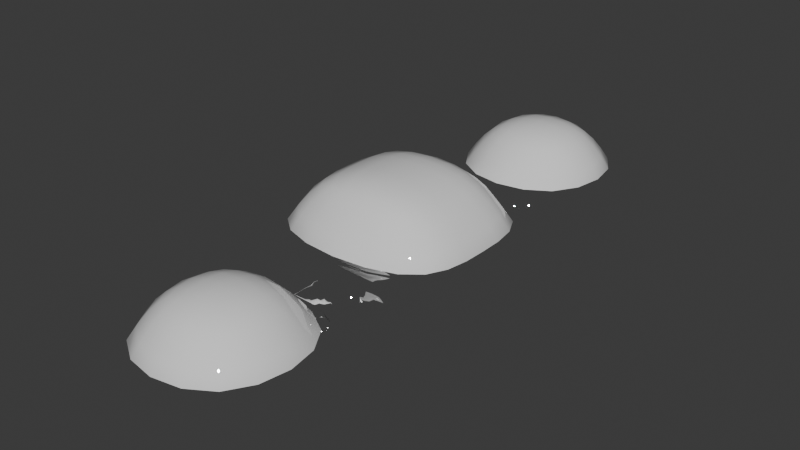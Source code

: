 # Source: greenhouse.blend  (saved by Blender 4.5.88; exported with 4.5.12 LTS)
import bpy
from mathutils import Matrix  # noqa: F401  (used for matrix-valued properties, if any)

bpy.ops.wm.read_factory_settings(use_empty=True)
scene = bpy.context.scene
scene.name = 'Scene'

# ---- collections
col_collection = bpy.data.collections.new('Collection'); scene.collection.children.link(col_collection)

# ---- materials (node trees are filled in below, after node groups)
mat_white = bpy.data.materials.new('white')
mat_white.alpha_threshold = 0.0
mat_white.roughness = 0.5
mat_white.line_color = (0.0, 0.0, 0.0, 1.0)
mat_glass = bpy.data.materials.new('glass')

# ---- material node trees
mat_white.use_nodes = True; mat_white.node_tree.nodes.clear()
_N = mat_white.node_tree.nodes; _L = mat_white.node_tree.links
n0 = _N.new('ShaderNodeOutputMaterial'); n0.name = 'Material Output'; n0.location = (200, 100)
n1 = _N.new('ShaderNodeBsdfPrincipled'); n1.name = 'Principled BSDF'; n1.location = (-200, 100)
n1.inputs[0].default_value = (1.0, 1.0, 1.0, 1.0)
n1.inputs[1].default_value = 1.0
n1.inputs[2].default_value = 0.0
n1.inputs[3].default_value = 1.45
_L.new(n1.outputs[0], n0.inputs[0])
n0.is_active_output = True
mat_glass.use_nodes = True; mat_glass.node_tree.nodes.clear()
_N = mat_glass.node_tree.nodes; _L = mat_glass.node_tree.links
n0 = _N.new('ShaderNodeBsdfPrincipled'); n0.name = 'Principled BSDF'; n0.location = (-200, 100)
n0.inputs[0].default_value = (0.8, 0.8, 0.8, 0.25)
n0.inputs[2].default_value = 0.0
n1 = _N.new('ShaderNodeOutputMaterial'); n1.name = 'Material Output'; n1.location = (200, 100)
_L.new(n0.outputs[0], n1.inputs[0])
n1.is_active_output = True

# ---- world
world_world = bpy.data.worlds.new('World'); scene.world = world_world
world_world.use_nodes = True; world_world.node_tree.nodes.clear()
_N = world_world.node_tree.nodes; _L = world_world.node_tree.links
n0 = _N.new('ShaderNodeOutputWorld'); n0.name = 'World Output'; n0.location = (200, 100)
n1 = _N.new('ShaderNodeBackground'); n1.name = 'Background'; n1.location = (-200, 100)
n1.inputs[0].default_value = (0.05088, 0.05088, 0.05088, 1.0)
_L.new(n1.outputs[0], n0.inputs[0])
n0.is_active_output = True
world_world.color = (0.05088, 0.05088, 0.05088)
world_world.sun_shadow_jitter_overblur = 0.0

# ---- meshes
me_cube = bpy.data.meshes.new('Cube')
me_cube.from_pydata([(0.6252, 0.6252, 0.585), (1.0, 1.0, -0.00125), (0.6252, 0.0, 0.585), (1.0, 0.0, -0.00125), (-0.6252, 0.6252, 0.585), (-1.0, 1.0, -0.00125), (-0.6252, 0.0, 0.585), (-1.0, 0.0, -0.00125), (1.0, 1.0, -0.6734), (1.0, 0.0, -0.6734), (-1.0, 1.0, -0.6734), (-1.0, 0.0, -0.6734), (1.0, 1.0, -0.1495), (-1.0, 1.0, -0.1495), (-1.0, 0.0, -0.1495), (1.0, 0.0, -0.1495), (-0.2009, 1.0, -0.6734), (-0.2009, 1.0, -0.1495), (0.2991, 1.0, -0.6734), (0.2991, 1.0, -0.1495), (0.2991, 1.486, -0.6734), (-0.2009, 1.486, -0.6734), (0.2991, 1.486, -0.1495), (-0.2009, 1.486, -0.1495), (0.9018, 1.486, -0.6734), (-0.8036, 1.486, -0.6734), (0.9018, 1.486, -0.1495), (-0.8036, 1.486, -0.1495), (0.9018, 3.193, -0.6734), (-0.8036, 3.193, -0.6734), (0.9018, 3.193, -0.1495), (-0.8036, 3.193, -0.1495), (0.5291, 1.859, 0.3704), (-0.4309, 1.859, 0.3704), (0.5291, 2.82, 0.3704), (-0.4309, 2.82, 0.3704)], [], [(0, 4, 6, 2), (7, 6, 4, 5), (19, 12, 8, 18), (1, 0, 2, 3), (5, 4, 0, 1), (10, 16, 18, 8, 9, 11), (14, 13, 10, 11), (12, 15, 9, 8), (1, 3, 15, 12), (7, 5, 13, 14), (5, 1, 12, 19, 17, 13), (13, 17, 16, 10), (17, 19, 22, 23), (21, 23, 27, 25), (16, 17, 23, 21), (18, 16, 21, 20), (19, 18, 20, 22), (26, 24, 28, 30), (20, 21, 25, 24), (22, 20, 24, 26), (23, 22, 26, 27), (31, 30, 28, 29), (30, 31, 35, 34), (25, 27, 31, 29), (24, 25, 29, 28), (33, 32, 34, 35), (31, 27, 33, 35), (27, 26, 32, 33), (26, 30, 34, 32)])
me_cube.polygons.foreach_set('use_smooth', [True] * 29)
me_cube.polygons.foreach_set('material_index', [1, 1, 0, 1, 1, 0, 0, 0, 0, 0, 0, 0, 0, 0, 0, 0, 0, 0, 0, 0, 0, 0, 1, 0, 0, 1, 1, 1, 1])
_k = {(5, 7): 1.0, (1, 5): 1.0, (1, 3): 1.0, (10, 11): 1.0, (10, 16): 1.0, (9, 11): 1.0, (8, 9): 1.0, (16, 18): 1.0, (8, 18): 1.0, (20, 21): 1.0, (22, 23): 1.0, (24, 25): 1.0, (26, 27): 1.0, (30, 31): 1.0, (26, 30): 1.0, (27, 31): 1.0}
me_cube.attributes.new('crease_edge', 'FLOAT', 'EDGE').data.foreach_set('value', [_k.get((min(e.vertices), max(e.vertices)), 0.0) for e in me_cube.edges])
_uv = me_cube.uv_layers.new(name='UVMap')
_uv.uv.foreach_set('vector', [0.625, 0.5, 0.875, 0.5, 0.875, 0.75, 0.625, 0.75, 0.375, 0.0, 0.625, 0.0, 0.625, 0.25, 0.375, 0.25, 0.375, 0.4375, 0.375, 0.5, 0.375, 0.5, 0.375, 0.4375, 0.375, 0.5, 0.625, 0.5, 0.625, 0.75, 0.375, 0.75, 0.375, 0.25, 0.625, 0.25, 0.625, 0.5, 0.375, 0.5, 0.125, 0.5, 0.25, 0.5, 0.3125, 0.5, 0.375, 0.5, 0.375, 0.75, 0.125, 0.75, 0.375, 0.0, 0.375, 0.25, 0.375, 0.25, 0.375, 0.0, 0.375, 0.5, 0.375, 0.75, 0.375, 0.75, 0.375, 0.5, 0.375, 0.5, 0.375, 0.75, 0.375, 0.75, 0.375, 0.5, 0.375, 0.0, 0.375, 0.25, 0.375, 0.25, 0.375, 0.0, 0.375, 0.25, 0.375, 0.5, 0.375, 0.5, 0.375, 0.4375, 0.375, 0.375, 0.375, 0.25, 0.375, 0.25, 0.375, 0.375, 0.375, 0.375, 0.375, 0.25, 0.375, 0.375, 0.375, 0.4375, 0.375, 0.4375, 0.375, 0.375, 0.375, 0.375, 0.375, 0.375, 0.375, 0.375, 0.375, 0.375, 0.375, 0.375, 0.375, 0.375, 0.375, 0.375, 0.375, 0.375, 0.3125, 0.5, 0.25, 0.5, 0.25, 0.5, 0.3125, 0.5, 0.375, 0.4375, 0.375, 0.4375, 0.375, 0.4375, 0.375, 0.4375, 0.375, 0.4375, 0.375, 0.4375, 0.375, 0.4375, 0.375, 0.4375, 0.3125, 0.5, 0.25, 0.5, 0.25, 0.5, 0.3125, 0.5, 0.375, 0.4375, 0.375, 0.4375, 0.375, 0.4375, 0.375, 0.4375, 0.375, 0.375, 0.375, 0.4375, 0.375, 0.4375, 0.375, 0.375, 0.375, 0.375, 0.375, 0.4375, 0.375, 0.4375, 0.375, 0.375, 0.375, 0.4375, 0.375, 0.375, 0.375, 0.375, 0.375, 0.4375, 0.375, 0.375, 0.375, 0.375, 0.375, 0.375, 0.375, 0.375, 0.3125, 0.5, 0.25, 0.5, 0.25, 0.5, 0.3125, 0.5, 0.375, 0.375, 0.375, 0.4375, 0.375, 0.4375, 0.375, 0.375, 0.375, 0.375, 0.375, 0.375, 0.375, 0.375, 0.375, 0.375, 0.375, 0.375, 0.375, 0.4375, 0.375, 0.4375, 0.375, 0.375, 0.375, 0.4375, 0.375, 0.4375, 0.375, 0.4375, 0.375, 0.4375])
me_cube.materials.append(mat_white)
me_cube.materials.append(mat_glass)
me_cube.use_mirror_vertex_groups = False
me_cube.update()

# ---- objects
ob_cube = bpy.data.objects.new('Cube', me_cube)

# ---- transforms, parenting, visibility, modifiers, constraints
ob_cube.location = (0.0, 0.0, 0.0)
ob_cube.lock_rotations_4d = False
ob_cube.empty_display_type = 'ARROWS'
ob_cube.lineart.crease_threshold = 0.0
_m = ob_cube.modifiers.new('Subdivision', 'SUBSURF')
_m.levels = 3
_m = ob_cube.modifiers.new('Mirror', 'MIRROR')
_m.use_axis = (False, True, False)
_m.use_clip = True

# ---- collection membership
col_collection.objects.link(ob_cube)

# ---- scene / render settings (as saved in the file)
scene.frame_start = 1; scene.frame_end = 250; scene.frame_set(1)
scene.render.engine = 'BLENDER_EEVEE_NEXT'
bpy.context.view_layer.update()

# ---- added for rendering (the .blend has no active camera and no usable light): camera, sun
cam_auto = bpy.data.cameras.new('AutoCamera')
cam_auto.lens = 50.0
cam_auto.sensor_width = 36.0
cam_auto.clip_end = 1000.0
ob_auto_camera = bpy.data.objects.new('AutoCamera', cam_auto)
scene.collection.objects.link(ob_auto_camera)
ob_auto_camera.location = (6.17321, -7.40786, 4.88214)
ob_auto_camera.rotation_euler = (1.09748, -7.21219e-08, 0.694738)
scene.camera = ob_auto_camera
light_auto_sun = bpy.data.lights.new('AutoSun', 'SUN')
light_auto_sun.energy = 3.0
light_auto_sun.angle = 0.0523599
ob_auto_sun = bpy.data.objects.new('AutoSun', light_auto_sun)
scene.collection.objects.link(ob_auto_sun)
ob_auto_sun.rotation_euler = (0.872665, 0.174533, 0.523599)
bpy.context.view_layer.update()
